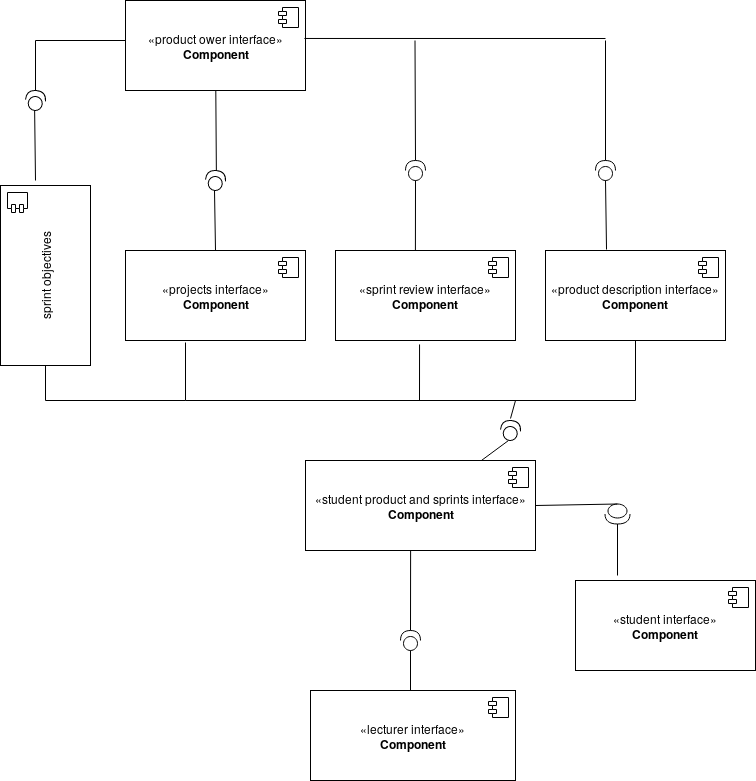

The diagram above was exported from draw.io. Its source (the exported page's mxGraphModel, read from the mxfile embedded in the PNG):
<mxGraphModel dx="810" dy="592" grid="1" gridSize="10" guides="1" tooltips="1" connect="1" arrows="1" fold="1" page="1" pageScale="1" pageWidth="850" pageHeight="1100" math="0" shadow="0">
  <root>
    <mxCell id="xywx4028OpmRcKMnQ7d6-0" />
    <mxCell id="xywx4028OpmRcKMnQ7d6-1" parent="xywx4028OpmRcKMnQ7d6-0" />
    <mxCell id="xywx4028OpmRcKMnQ7d6-4" value="«product ower interface»&lt;br&gt;&lt;b&gt;Component&lt;/b&gt;" style="html=1;" vertex="1" parent="xywx4028OpmRcKMnQ7d6-1">
      <mxGeometry x="180" y="70" width="180" height="90" as="geometry" />
    </mxCell>
    <mxCell id="xywx4028OpmRcKMnQ7d6-5" value="" style="shape=component;jettyWidth=8;jettyHeight=4;" vertex="1" parent="xywx4028OpmRcKMnQ7d6-4">
      <mxGeometry x="1" width="20" height="20" relative="1" as="geometry">
        <mxPoint x="-27" y="7" as="offset" />
      </mxGeometry>
    </mxCell>
    <mxCell id="xywx4028OpmRcKMnQ7d6-6" value="«projects interface»&lt;br&gt;&lt;b&gt;Component&lt;/b&gt;" style="html=1;" vertex="1" parent="xywx4028OpmRcKMnQ7d6-1">
      <mxGeometry x="180" y="320" width="180" height="90" as="geometry" />
    </mxCell>
    <mxCell id="xywx4028OpmRcKMnQ7d6-7" value="" style="shape=component;jettyWidth=8;jettyHeight=4;" vertex="1" parent="xywx4028OpmRcKMnQ7d6-6">
      <mxGeometry x="1" width="20" height="20" relative="1" as="geometry">
        <mxPoint x="-27" y="7" as="offset" />
      </mxGeometry>
    </mxCell>
    <mxCell id="xywx4028OpmRcKMnQ7d6-10" value="" style="shape=providedRequiredInterface;html=1;verticalLabelPosition=bottom;rotation=-85;" vertex="1" parent="xywx4028OpmRcKMnQ7d6-1">
      <mxGeometry x="260" y="240" width="20" height="20" as="geometry" />
    </mxCell>
    <mxCell id="xywx4028OpmRcKMnQ7d6-11" value="" style="endArrow=none;html=1;exitX=1;exitY=0.5;exitDx=0;exitDy=0;exitPerimeter=0;" edge="1" parent="xywx4028OpmRcKMnQ7d6-1" source="xywx4028OpmRcKMnQ7d6-10" target="xywx4028OpmRcKMnQ7d6-4">
      <mxGeometry width="50" height="50" relative="1" as="geometry">
        <mxPoint x="260" y="230" as="sourcePoint" />
        <mxPoint x="264" y="159" as="targetPoint" />
      </mxGeometry>
    </mxCell>
    <mxCell id="xywx4028OpmRcKMnQ7d6-12" value="" style="endArrow=none;html=1;exitX=0.5;exitY=0;exitDx=0;exitDy=0;" edge="1" parent="xywx4028OpmRcKMnQ7d6-1" source="xywx4028OpmRcKMnQ7d6-6">
      <mxGeometry width="50" height="50" relative="1" as="geometry">
        <mxPoint x="269" y="310" as="sourcePoint" />
        <mxPoint x="269" y="260" as="targetPoint" />
      </mxGeometry>
    </mxCell>
    <mxCell id="xywx4028OpmRcKMnQ7d6-13" value="" style="endArrow=none;html=1;exitX=0.994;exitY=0.422;exitDx=0;exitDy=0;exitPerimeter=0;" edge="1" parent="xywx4028OpmRcKMnQ7d6-1" source="xywx4028OpmRcKMnQ7d6-4">
      <mxGeometry width="50" height="50" relative="1" as="geometry">
        <mxPoint x="450" y="150" as="sourcePoint" />
        <mxPoint x="660" y="108" as="targetPoint" />
      </mxGeometry>
    </mxCell>
    <mxCell id="xywx4028OpmRcKMnQ7d6-14" value="" style="shape=providedRequiredInterface;html=1;verticalLabelPosition=bottom;rotation=-90;" vertex="1" parent="xywx4028OpmRcKMnQ7d6-1">
      <mxGeometry x="460" y="230" width="20" height="20" as="geometry" />
    </mxCell>
    <mxCell id="xywx4028OpmRcKMnQ7d6-15" value="" style="endArrow=none;html=1;exitX=1;exitY=0.5;exitDx=0;exitDy=0;exitPerimeter=0;" edge="1" parent="xywx4028OpmRcKMnQ7d6-1" source="xywx4028OpmRcKMnQ7d6-14">
      <mxGeometry width="50" height="50" relative="1" as="geometry">
        <mxPoint x="469.5" y="180" as="sourcePoint" />
        <mxPoint x="469.5" y="110" as="targetPoint" />
      </mxGeometry>
    </mxCell>
    <mxCell id="xywx4028OpmRcKMnQ7d6-16" value="" style="endArrow=none;html=1;entryX=0;entryY=0.5;entryDx=0;entryDy=0;entryPerimeter=0;exitX=0.444;exitY=0;exitDx=0;exitDy=0;exitPerimeter=0;" edge="1" parent="xywx4028OpmRcKMnQ7d6-1" source="xywx4028OpmRcKMnQ7d6-17" target="xywx4028OpmRcKMnQ7d6-14">
      <mxGeometry width="50" height="50" relative="1" as="geometry">
        <mxPoint x="470" y="300" as="sourcePoint" />
        <mxPoint x="500" y="250" as="targetPoint" />
      </mxGeometry>
    </mxCell>
    <mxCell id="xywx4028OpmRcKMnQ7d6-17" value="«sprint review interface»&lt;br&gt;&lt;b&gt;Component&lt;/b&gt;" style="html=1;" vertex="1" parent="xywx4028OpmRcKMnQ7d6-1">
      <mxGeometry x="390" y="320" width="180" height="90" as="geometry" />
    </mxCell>
    <mxCell id="xywx4028OpmRcKMnQ7d6-18" value="" style="shape=component;jettyWidth=8;jettyHeight=4;" vertex="1" parent="xywx4028OpmRcKMnQ7d6-17">
      <mxGeometry x="1" width="20" height="20" relative="1" as="geometry">
        <mxPoint x="-27" y="7" as="offset" />
      </mxGeometry>
    </mxCell>
    <mxCell id="xywx4028OpmRcKMnQ7d6-19" value="" style="shape=providedRequiredInterface;html=1;verticalLabelPosition=bottom;rotation=-90;" vertex="1" parent="xywx4028OpmRcKMnQ7d6-1">
      <mxGeometry x="650" y="230" width="20" height="20" as="geometry" />
    </mxCell>
    <mxCell id="xywx4028OpmRcKMnQ7d6-21" value="" style="endArrow=none;html=1;exitX=1;exitY=0.5;exitDx=0;exitDy=0;exitPerimeter=0;" edge="1" parent="xywx4028OpmRcKMnQ7d6-1" source="xywx4028OpmRcKMnQ7d6-19">
      <mxGeometry width="50" height="50" relative="1" as="geometry">
        <mxPoint x="630" y="160" as="sourcePoint" />
        <mxPoint x="660" y="110" as="targetPoint" />
      </mxGeometry>
    </mxCell>
    <mxCell id="xywx4028OpmRcKMnQ7d6-22" value="«product description interface»&lt;br&gt;&lt;b&gt;Component&lt;/b&gt;" style="html=1;" vertex="1" parent="xywx4028OpmRcKMnQ7d6-1">
      <mxGeometry x="600" y="320" width="180" height="90" as="geometry" />
    </mxCell>
    <mxCell id="xywx4028OpmRcKMnQ7d6-23" value="" style="shape=component;jettyWidth=8;jettyHeight=4;" vertex="1" parent="xywx4028OpmRcKMnQ7d6-22">
      <mxGeometry x="1" width="20" height="20" relative="1" as="geometry">
        <mxPoint x="-27" y="7" as="offset" />
      </mxGeometry>
    </mxCell>
    <mxCell id="xywx4028OpmRcKMnQ7d6-24" value="" style="endArrow=none;html=1;entryX=0;entryY=0.5;entryDx=0;entryDy=0;entryPerimeter=0;exitX=0.339;exitY=-0.011;exitDx=0;exitDy=0;exitPerimeter=0;" edge="1" parent="xywx4028OpmRcKMnQ7d6-1" source="xywx4028OpmRcKMnQ7d6-22" target="xywx4028OpmRcKMnQ7d6-19">
      <mxGeometry width="50" height="50" relative="1" as="geometry">
        <mxPoint x="660" y="310" as="sourcePoint" />
        <mxPoint x="690" y="250" as="targetPoint" />
      </mxGeometry>
    </mxCell>
    <mxCell id="xywx4028OpmRcKMnQ7d6-31" value="«student product and sprints interface»&lt;br&gt;&lt;b&gt;Component&lt;/b&gt;" style="html=1;" vertex="1" parent="xywx4028OpmRcKMnQ7d6-1">
      <mxGeometry x="360" y="530" width="230" height="90" as="geometry" />
    </mxCell>
    <mxCell id="xywx4028OpmRcKMnQ7d6-32" value="" style="shape=component;jettyWidth=8;jettyHeight=4;" vertex="1" parent="xywx4028OpmRcKMnQ7d6-31">
      <mxGeometry x="1" width="20" height="20" relative="1" as="geometry">
        <mxPoint x="-27" y="7" as="offset" />
      </mxGeometry>
    </mxCell>
    <mxCell id="xywx4028OpmRcKMnQ7d6-52" value="" style="endArrow=none;html=1;entryX=0.457;entryY=1;entryDx=0;entryDy=0;entryPerimeter=0;exitX=1;exitY=0.5;exitDx=0;exitDy=0;exitPerimeter=0;" edge="1" parent="xywx4028OpmRcKMnQ7d6-1" source="xywx4028OpmRcKMnQ7d6-54" target="xywx4028OpmRcKMnQ7d6-31">
      <mxGeometry width="50" height="50" relative="1" as="geometry">
        <mxPoint x="510" y="680" as="sourcePoint" />
        <mxPoint x="565" y="630" as="targetPoint" />
      </mxGeometry>
    </mxCell>
    <mxCell id="xywx4028OpmRcKMnQ7d6-54" value="" style="shape=providedRequiredInterface;html=1;verticalLabelPosition=bottom;rotation=-90;" vertex="1" parent="xywx4028OpmRcKMnQ7d6-1">
      <mxGeometry x="455" y="700" width="20" height="20" as="geometry" />
    </mxCell>
    <mxCell id="xywx4028OpmRcKMnQ7d6-56" value="«lecturer interface»&lt;br&gt;&lt;b&gt;Component&lt;/b&gt;" style="html=1;" vertex="1" parent="xywx4028OpmRcKMnQ7d6-1">
      <mxGeometry x="365" y="760" width="205" height="90" as="geometry" />
    </mxCell>
    <mxCell id="xywx4028OpmRcKMnQ7d6-57" value="" style="shape=component;jettyWidth=8;jettyHeight=4;" vertex="1" parent="xywx4028OpmRcKMnQ7d6-56">
      <mxGeometry x="1" width="20" height="20" relative="1" as="geometry">
        <mxPoint x="-27" y="7" as="offset" />
      </mxGeometry>
    </mxCell>
    <mxCell id="xywx4028OpmRcKMnQ7d6-58" value="" style="endArrow=none;html=1;" edge="1" parent="xywx4028OpmRcKMnQ7d6-1">
      <mxGeometry width="50" height="50" relative="1" as="geometry">
        <mxPoint x="240" y="470" as="sourcePoint" />
        <mxPoint x="690" y="470" as="targetPoint" />
      </mxGeometry>
    </mxCell>
    <mxCell id="xywx4028OpmRcKMnQ7d6-59" value="" style="endArrow=none;html=1;" edge="1" parent="xywx4028OpmRcKMnQ7d6-1">
      <mxGeometry width="50" height="50" relative="1" as="geometry">
        <mxPoint x="240" y="470" as="sourcePoint" />
        <mxPoint x="240" y="412" as="targetPoint" />
      </mxGeometry>
    </mxCell>
    <mxCell id="xywx4028OpmRcKMnQ7d6-60" value="" style="endArrow=none;html=1;entryX=0.467;entryY=1.044;entryDx=0;entryDy=0;entryPerimeter=0;" edge="1" parent="xywx4028OpmRcKMnQ7d6-1" target="xywx4028OpmRcKMnQ7d6-17">
      <mxGeometry width="50" height="50" relative="1" as="geometry">
        <mxPoint x="474" y="470" as="sourcePoint" />
        <mxPoint x="510" y="410" as="targetPoint" />
      </mxGeometry>
    </mxCell>
    <mxCell id="xywx4028OpmRcKMnQ7d6-61" value="" style="endArrow=none;html=1;entryX=0.5;entryY=1;entryDx=0;entryDy=0;" edge="1" parent="xywx4028OpmRcKMnQ7d6-1" target="xywx4028OpmRcKMnQ7d6-22">
      <mxGeometry width="50" height="50" relative="1" as="geometry">
        <mxPoint x="690" y="470" as="sourcePoint" />
        <mxPoint x="720" y="410" as="targetPoint" />
      </mxGeometry>
    </mxCell>
    <mxCell id="xywx4028OpmRcKMnQ7d6-63" value="" style="shape=providedRequiredInterface;html=1;verticalLabelPosition=bottom;rotation=-85;" vertex="1" parent="xywx4028OpmRcKMnQ7d6-1">
      <mxGeometry x="555" y="490" width="20" height="20" as="geometry" />
    </mxCell>
    <mxCell id="xywx4028OpmRcKMnQ7d6-64" value="" style="endArrow=none;html=1;" edge="1" parent="xywx4028OpmRcKMnQ7d6-1">
      <mxGeometry width="50" height="50" relative="1" as="geometry">
        <mxPoint x="565" y="488" as="sourcePoint" />
        <mxPoint x="570" y="470" as="targetPoint" />
      </mxGeometry>
    </mxCell>
    <mxCell id="xywx4028OpmRcKMnQ7d6-65" value="" style="endArrow=none;html=1;" edge="1" parent="xywx4028OpmRcKMnQ7d6-1" source="xywx4028OpmRcKMnQ7d6-31">
      <mxGeometry width="50" height="50" relative="1" as="geometry">
        <mxPoint x="540" y="560" as="sourcePoint" />
        <mxPoint x="563" y="510" as="targetPoint" />
      </mxGeometry>
    </mxCell>
    <mxCell id="xywx4028OpmRcKMnQ7d6-66" value="«student interface»&lt;br&gt;&lt;b&gt;Component&lt;/b&gt;" style="html=1;" vertex="1" parent="xywx4028OpmRcKMnQ7d6-1">
      <mxGeometry x="630" y="650" width="180" height="90" as="geometry" />
    </mxCell>
    <mxCell id="xywx4028OpmRcKMnQ7d6-67" value="" style="shape=component;jettyWidth=8;jettyHeight=4;" vertex="1" parent="xywx4028OpmRcKMnQ7d6-66">
      <mxGeometry x="1" width="20" height="20" relative="1" as="geometry">
        <mxPoint x="-27" y="7" as="offset" />
      </mxGeometry>
    </mxCell>
    <mxCell id="xywx4028OpmRcKMnQ7d6-69" value="" style="shape=providedRequiredInterface;html=1;verticalLabelPosition=bottom;rotation=90;" vertex="1" parent="xywx4028OpmRcKMnQ7d6-1">
      <mxGeometry x="662" y="571" width="20" height="25" as="geometry" />
    </mxCell>
    <mxCell id="xywx4028OpmRcKMnQ7d6-70" value="" style="endArrow=none;html=1;entryX=0;entryY=0.5;entryDx=0;entryDy=0;entryPerimeter=0;exitX=1;exitY=0.5;exitDx=0;exitDy=0;" edge="1" parent="xywx4028OpmRcKMnQ7d6-1" source="xywx4028OpmRcKMnQ7d6-31" target="xywx4028OpmRcKMnQ7d6-69">
      <mxGeometry width="50" height="50" relative="1" as="geometry">
        <mxPoint x="690" y="600" as="sourcePoint" />
        <mxPoint x="740" y="550" as="targetPoint" />
      </mxGeometry>
    </mxCell>
    <mxCell id="_7MMe32qJUEn2uW-emGy-6" value="" style="endArrow=none;html=1;entryX=1;entryY=0.5;entryDx=0;entryDy=0;entryPerimeter=0;" edge="1" parent="xywx4028OpmRcKMnQ7d6-1" target="xywx4028OpmRcKMnQ7d6-69">
      <mxGeometry width="50" height="50" relative="1" as="geometry">
        <mxPoint x="672" y="645" as="sourcePoint" />
        <mxPoint x="700" y="600" as="targetPoint" />
      </mxGeometry>
    </mxCell>
    <mxCell id="_7MMe32qJUEn2uW-emGy-7" value="" style="endArrow=none;html=1;entryX=0;entryY=0.5;entryDx=0;entryDy=0;entryPerimeter=0;" edge="1" parent="xywx4028OpmRcKMnQ7d6-1" target="xywx4028OpmRcKMnQ7d6-54">
      <mxGeometry width="50" height="50" relative="1" as="geometry">
        <mxPoint x="465" y="760" as="sourcePoint" />
        <mxPoint x="490" y="720" as="targetPoint" />
      </mxGeometry>
    </mxCell>
    <mxCell id="LJ-p8gk4jURZjgz75Bfa-0" value="" style="endArrow=none;html=1;" edge="1" parent="xywx4028OpmRcKMnQ7d6-1">
      <mxGeometry width="50" height="50" relative="1" as="geometry">
        <mxPoint x="100" y="470" as="sourcePoint" />
        <mxPoint x="240" y="470" as="targetPoint" />
      </mxGeometry>
    </mxCell>
    <mxCell id="LJ-p8gk4jURZjgz75Bfa-4" value="sprint objectives" style="html=1;rotation=-90;" vertex="1" parent="xywx4028OpmRcKMnQ7d6-1">
      <mxGeometry x="10" y="300" width="180" height="90" as="geometry" />
    </mxCell>
    <mxCell id="LJ-p8gk4jURZjgz75Bfa-5" value="" style="shape=component;jettyWidth=8;jettyHeight=4;rotation=-90;" vertex="1" parent="LJ-p8gk4jURZjgz75Bfa-4">
      <mxGeometry x="1" width="20" height="20" relative="1" as="geometry">
        <mxPoint x="-27" y="7" as="offset" />
      </mxGeometry>
    </mxCell>
    <mxCell id="LJ-p8gk4jURZjgz75Bfa-6" value="" style="endArrow=none;html=1;entryX=0;entryY=0.5;entryDx=0;entryDy=0;" edge="1" parent="xywx4028OpmRcKMnQ7d6-1" target="LJ-p8gk4jURZjgz75Bfa-4">
      <mxGeometry width="50" height="50" relative="1" as="geometry">
        <mxPoint x="100" y="470" as="sourcePoint" />
        <mxPoint x="130" y="430" as="targetPoint" />
      </mxGeometry>
    </mxCell>
    <mxCell id="LJ-p8gk4jURZjgz75Bfa-7" value="" style="endArrow=none;html=1;" edge="1" parent="xywx4028OpmRcKMnQ7d6-1">
      <mxGeometry width="50" height="50" relative="1" as="geometry">
        <mxPoint x="90" y="110" as="sourcePoint" />
        <mxPoint x="180" y="110" as="targetPoint" />
      </mxGeometry>
    </mxCell>
    <mxCell id="LJ-p8gk4jURZjgz75Bfa-8" value="" style="endArrow=none;html=1;" edge="1" parent="xywx4028OpmRcKMnQ7d6-1">
      <mxGeometry width="50" height="50" relative="1" as="geometry">
        <mxPoint x="90" y="160" as="sourcePoint" />
        <mxPoint x="90" y="110" as="targetPoint" />
      </mxGeometry>
    </mxCell>
    <mxCell id="LJ-p8gk4jURZjgz75Bfa-9" value="" style="shape=providedRequiredInterface;html=1;verticalLabelPosition=bottom;rotation=-85;" vertex="1" parent="xywx4028OpmRcKMnQ7d6-1">
      <mxGeometry x="80" y="160" width="20" height="20" as="geometry" />
    </mxCell>
    <mxCell id="LJ-p8gk4jURZjgz75Bfa-10" value="" style="endArrow=none;html=1;entryX=0;entryY=0.5;entryDx=0;entryDy=0;entryPerimeter=0;" edge="1" parent="xywx4028OpmRcKMnQ7d6-1" target="LJ-p8gk4jURZjgz75Bfa-9">
      <mxGeometry width="50" height="50" relative="1" as="geometry">
        <mxPoint x="90" y="250" as="sourcePoint" />
        <mxPoint x="120" y="180" as="targetPoint" />
        <Array as="points" />
      </mxGeometry>
    </mxCell>
  </root>
</mxGraphModel>